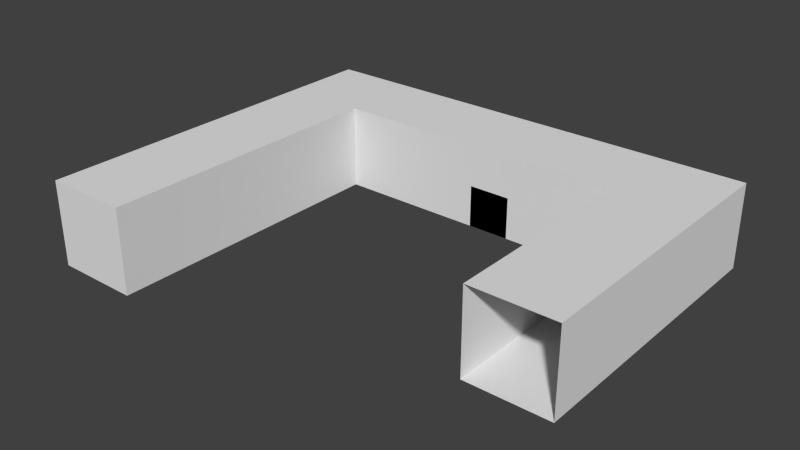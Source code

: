 # Source: Level1.blend  (saved by Blender 2.74.0; exported with 4.5.12 LTS)
import bpy
from mathutils import Matrix  # noqa: F401  (used for matrix-valued properties, if any)

bpy.ops.wm.read_factory_settings(use_empty=True)
scene = bpy.context.scene
scene.name = 'Scene'

# ---- collections
col_collection_1 = bpy.data.collections.new('Collection 1'); scene.collection.children.link(col_collection_1)

# ---- materials (node trees are filled in below, after node groups)
mat_room = bpy.data.materials.new('Room')
mat_room.alpha_threshold = 0.0
mat_room.use_transparent_shadow = False
mat_room.roughness = 0.5
mat_cubes = bpy.data.materials.new('Cubes')
mat_cubes.alpha_threshold = 0.0
mat_cubes.use_transparent_shadow = False
mat_cubes.roughness = 0.5

# ---- material node trees

# ---- world
world_world = bpy.data.worlds.new('World'); scene.world = world_world
world_world.color = (0.05088, 0.05088, 0.05088)
world_world.use_sun_shadow = False
world_world.sun_shadow_jitter_overblur = 0.0
world_world.cycles.sampling_method = 'MANUAL'
world_world.cycles.sample_map_resolution = 256

# ---- meshes
me_room_1 = bpy.data.meshes.new('Room 1')
me_room_1.from_pydata([(-2.0, 0.0, 0.0), (2.0, 0.0, 0.0), (-2.0, 14.0, 0.0), (2.0, 14.0, 0.0), (-2.0, 18.0, 0.0), (2.0, 18.0, 0.0), (16.0, 14.0, 0.0), (16.0, 18.0, 0.0), (20.0, 14.0, 0.0), (20.0, 18.0, 0.0), (16.0, 4.0, 0.0), (20.0, 4.0, 0.0), (-2.0, 0.0, 4.0), (2.0, 0.0, 4.0), (-2.0, 14.0, 4.0), (2.0, 14.0, 4.0), (-2.0, 18.0, 4.0), (2.0, 18.0, 4.0), (16.0, 14.0, 4.0), (16.0, 18.0, 4.0), (20.0, 14.0, 4.0), (20.0, 18.0, 4.0), (16.0, 4.0, 4.0), (20.0, 4.0, 4.0), (9.0, 14.0, 0.0), (9.0, 14.0, 2.0), (9.0, 18.0, 0.0), (9.0, 18.0, 2.0), (11.0, 14.0, 0.0), (11.0, 14.0, 2.0), (11.0, 18.0, 0.0), (11.0, 18.0, 2.0), (7.0, 15.0, 0.0), (7.0, 15.0, 1.0), (7.0, 17.0, 0.0), (7.0, 17.0, 1.0), (9.0, 15.0, 0.0), (9.0, 15.0, 1.0), (9.0, 17.0, 0.0), (9.0, 17.0, 1.0), (11.0, 15.0, 0.0), (11.0, 15.0, 1.0), (11.0, 17.0, 0.0), (11.0, 17.0, 1.0), (13.0, 15.0, 0.0), (13.0, 15.0, 1.0), (13.0, 17.0, 0.0), (13.0, 17.0, 1.0)], [], [(0, 1, 3, 2), (2, 3, 5, 4), (5, 3, 6, 7), (7, 6, 8, 9), (8, 6, 10, 11), (12, 14, 15, 13), (14, 16, 17, 15), (17, 19, 18, 15), (19, 21, 20, 18), (20, 23, 22, 18), (6, 18, 22, 10), (11, 23, 20, 8), (9, 21, 19, 7), (8, 20, 21, 9), (3, 15, 18, 6), (7, 19, 17, 5), (4, 16, 14, 2), (5, 17, 16, 4), (1, 13, 15, 3), (2, 14, 12, 0), (25, 27, 26, 24), (27, 31, 30, 26), (31, 29, 28, 30), (29, 25, 24, 28), (24, 26, 30, 28), (29, 31, 27, 25), (33, 35, 34, 32), (35, 39, 38, 34), (39, 37, 36, 38), (37, 33, 32, 36), (32, 34, 38, 36), (37, 39, 35, 33), (41, 43, 42, 40), (43, 47, 46, 42), (47, 45, 44, 46), (45, 41, 40, 44), (40, 42, 46, 44), (45, 47, 43, 41), (1, 0, 12, 13)])
me_room_1.polygons.foreach_set('material_index', [0, 0, 0, 0, 0, 0, 0, 0, 0, 0, 0, 0, 0, 0, 0, 0, 0, 0, 0, 0, 1, 1, 1, 1, 1, 1, 1, 1, 1, 1, 1, 1, 1, 1, 1, 1, 1, 1, 0])
_uv = me_room_1.uv_layers.new(name='UVMap')
_uv.uv.foreach_set('vector', [0.0, 0.0, 0.0, 0.0, 0.0, 0.0, 0.0, 0.0, 0.0, 0.0, 0.0, 0.0, 0.0, 0.0, 0.0, 0.0, 0.0, 0.0, 0.0, 0.0, 0.0, 0.0, 0.0, 0.0, 0.0, 0.0, 0.0, 0.0, 0.0, 0.0, 0.0, 0.0, 0.0, 0.0, 0.0, 0.0, 0.0, 0.0, 0.0, 0.0, 0.0, 0.0, 0.0, 0.0, 0.0, 0.0, 0.0, 0.0, 0.0, 0.0, 0.0, 0.0, 0.0, 0.0, 0.0, 0.0, 0.0, 0.0, 0.0, 0.0, 0.0, 0.0, 0.0, 0.0, 0.0, 0.0, 0.0, 0.0, 0.0, 0.0, 0.0, 0.0, 0.0, 0.0, 0.0, 0.0, 0.0, 0.0, 0.0, 0.0, 0.0, 0.0, 0.0, 0.0, 0.0, 0.0, 0.0, 0.0, 0.0, 0.0, 0.0, 0.0, 0.0, 0.0, 0.0, 0.0, 0.0, 0.0, 0.0, 0.0, 0.0, 0.0, 0.0, 0.0, 0.0, 0.0, 0.0, 0.0, 0.0, 0.0, 0.0, 0.0, 0.0, 0.0, 0.0, 0.0, 0.0, 0.0, 0.0, 0.0, 0.0, 0.0, 0.0, 0.0, 0.0, 0.0, 0.0, 0.0, 0.0, 0.0, 0.0, 0.0, 0.0, 0.0, 0.0, 0.0, 0.0, 0.0, 0.0, 0.0, 0.0, 0.0, 0.0, 0.0, 0.0, 0.0, 0.0, 0.0, 0.0, 0.0, 0.0, 0.0, 0.0, 0.0, 0.0, 0.0, 0.0, 0.0, 0.0, 0.0, 0.5, 0.5, 2.5, 0.5, 2.5, -0.5, 0.5, -0.5, 0.0, 0.5, 1.0, 0.5, 1.0, -0.5, 0.0, -0.5, 0.5, 0.5, -1.5, 0.5, -1.5, -0.5, 0.5, -0.5, 0.0, 0.5, -1.0, 0.5, -1.0, -0.5, 0.0, -0.5, 0.0, 0.5, 0.0, 2.5, 1.0, 2.5, 1.0, 0.5, 0.0, 0.5, 0.0, 2.5, -1.0, 2.5, -1.0, 0.5, 0.0, 0.0, 1.0, 0.0, 1.0, -0.5, 0.0, -0.5, 0.0, 0.0, 1.0, 0.0, 1.0, -0.5, 0.0, -0.5, 0.0, 0.0, -1.0, 0.0, -1.0, -0.5, 0.0, -0.5, 0.0, 0.0, -1.0, 0.0, -1.0, -0.5, 0.0, -0.5, 0.0, 0.0, 0.0, 1.0, 1.0, 1.0, 1.0, 0.0, 0.0, 0.0, 0.0, 1.0, -1.0, 1.0, -1.0, 0.0, 0.0, 0.0, 1.0, 0.0, 1.0, -0.5, 0.0, -0.5, 0.0, 0.0, 1.0, 0.0, 1.0, -0.5, 0.0, -0.5, 0.0, 0.0, -1.0, 0.0, -1.0, -0.5, 0.0, -0.5, 0.0, 0.0, -1.0, 0.0, -1.0, -0.5, 0.0, -0.5, 0.0, 0.0, 0.0, 1.0, 1.0, 1.0, 1.0, 0.0, 0.0, 0.0, 0.0, 1.0, -1.0, 1.0, -1.0, 0.0, 0.0, 0.0, 0.0, 0.0, 0.0, 0.0, 0.0, 0.0])
me_room_1.materials.append(mat_room)
me_room_1.materials.append(mat_cubes)
me_room_1.use_remesh_preserve_volume = False
me_room_1.use_remesh_preserve_attributes = False
me_room_1.use_mirror_vertex_groups = False
me_room_1.update()

# ---- objects
ob_room_1 = bpy.data.objects.new('Room 1', me_room_1)

# ---- transforms, parenting, visibility, modifiers, constraints
ob_room_1.location = (0.0, 0.0, 0.0)
ob_room_1.lineart.crease_threshold = 0.0

# ---- collection membership
col_collection_1.objects.link(ob_room_1)

# ---- scene / render settings (as saved in the file)
scene.frame_start = 1; scene.frame_end = 250; scene.frame_set(1)
scene.render.engine = 'BLENDER_EEVEE_NEXT'
scene.render.resolution_percentage = 50
scene.render.dither_intensity = 0.0
scene.cycles.use_denoising = False
scene.cycles.samples = 10
scene.cycles.sampling_pattern = 'TABULATED_SOBOL'
scene.cycles.light_sampling_threshold = 0.0
scene.cycles.use_adaptive_sampling = False
scene.cycles.use_light_tree = False
scene.cycles.blur_glossy = 0.0
scene.cycles.pixel_filter_type = 'GAUSSIAN'
scene.cycles.sample_clamp_indirect = 0.0
scene.view_settings.view_transform = 'Standard'
bpy.context.view_layer.update()

# ---- added for rendering (the .blend has no active camera and no usable light): camera, sun
cam_auto = bpy.data.cameras.new('AutoCamera')
cam_auto.lens = 50.0
cam_auto.sensor_width = 36.0
cam_auto.clip_end = 1000.0
ob_auto_camera = bpy.data.objects.new('AutoCamera', cam_auto)
scene.collection.objects.link(ob_auto_camera)
ob_auto_camera.location = (35.5589, -22.8707, 23.2472)
ob_auto_camera.rotation_euler = (1.09748, -7.21219e-08, 0.694738)
scene.camera = ob_auto_camera
light_auto_sun = bpy.data.lights.new('AutoSun', 'SUN')
light_auto_sun.energy = 3.0
light_auto_sun.angle = 0.0523599
ob_auto_sun = bpy.data.objects.new('AutoSun', light_auto_sun)
scene.collection.objects.link(ob_auto_sun)
ob_auto_sun.rotation_euler = (0.872665, 0.174533, 0.523599)
bpy.context.view_layer.update()

